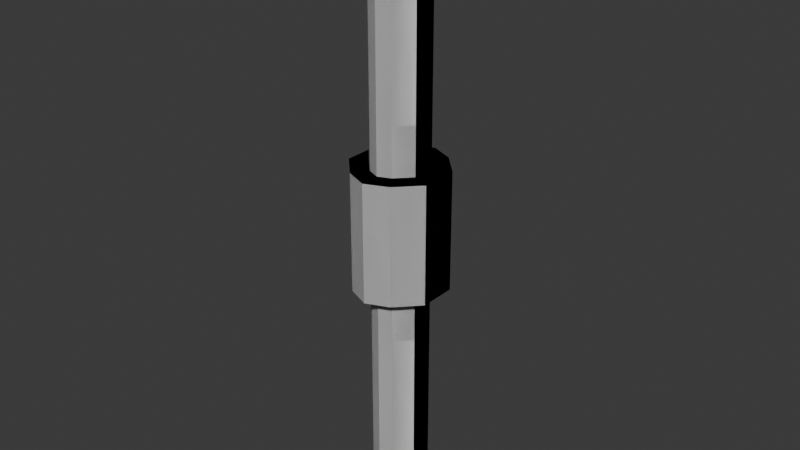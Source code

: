 # Source: cosochegira2.blend  (saved by Blender 4.2.66; exported with 4.5.12 LTS)
import bpy
from mathutils import Matrix  # noqa: F401  (used for matrix-valued properties, if any)

bpy.ops.wm.read_factory_settings(use_empty=True)
scene = bpy.context.scene
scene.name = 'Scene'

# ---- collections
col_collection = bpy.data.collections.new('Collection'); scene.collection.children.link(col_collection)

# ---- world
world_world = bpy.data.worlds.new('World'); scene.world = world_world
world_world.use_nodes = True; world_world.node_tree.nodes.clear()
_N = world_world.node_tree.nodes; _L = world_world.node_tree.links
n0 = _N.new('ShaderNodeOutputWorld'); n0.name = 'World Output'; n0.location = (300, 300)
n1 = _N.new('ShaderNodeBackground'); n1.name = 'Background'; n1.location = (10, 300)
n1.inputs[0].default_value = (0.05088, 0.05088, 0.05088, 1.0)
_L.new(n1.outputs[0], n0.inputs[0])
n0.is_active_output = True
world_world.color = (0.05088, 0.05088, 0.05088)
world_world.sun_shadow_jitter_overblur = 0.0

# ---- meshes
me_cylinder_001 = bpy.data.meshes.new('Cylinder.001')
me_cylinder_001.from_pydata([(0.0, 0.5281, 1.0), (0.2118, 0.4385, 1.0), (0.4504, 0.1899, 1.0), (0.4504, -0.1899, 1.0), (0.2118, -0.4385, 1.0), (0.0, -0.5281, 1.0), (0.0, 0.5281, 1.809), (0.0, -0.5281, 1.809), (0.2118, 0.4385, 1.809), (0.4504, 0.1899, 1.809), (0.4504, -0.1899, 1.809), (0.2118, -0.4385, 1.809), (1.662e-06, 0.5281, 5.105), (1.662e-06, -0.5281, 5.105), (0.2118, 0.4385, 5.105), (0.4504, 0.1899, 5.105), (0.4504, -0.1899, 5.105), (0.2118, -0.4385, 5.105)], [], [(5, 4, 11, 7), (8, 6, 12, 14), (3, 2, 9, 10), (1, 0, 6, 8), (0, 5, 7, 6), (4, 3, 10, 11), (2, 1, 8, 9), (14, 12, 13, 17, 16, 15), (11, 10, 16, 17), (9, 8, 14, 15), (6, 7, 13, 12), (7, 11, 17, 13), (10, 9, 15, 16)])
_uv = me_cylinder_001.uv_layers.new(name='UVMap')
_uv.uv.foreach_set('vector', [0.5946, 1.0, 0.6356, 1.0, 0.6356, 1.0, 0.5946, 1.0, 0.8644, 1.0, 0.9054, 1.0, 0.9054, 1.0, 0.8644, 1.0, 0.7087, 1.0, 0.7913, 1.0, 0.7913, 1.0, 0.7087, 1.0, 0.8644, 1.0, 0.9054, 1.0, 0.9054, 1.0, 0.8644, 1.0, 0.0, 0.0, 0.0, 0.0, 0.0, 0.0, 0.0, 0.0, 0.6356, 1.0, 0.7087, 1.0, 0.7087, 1.0, 0.6356, 1.0, 0.7913, 1.0, 0.8644, 1.0, 0.8644, 1.0, 0.7913, 1.0, 0.8644, 1.0, 0.9054, 1.0, 0.5946, 1.0, 0.6356, 1.0, 0.7087, 1.0, 0.7913, 1.0, 0.6356, 1.0, 0.7087, 1.0, 0.7087, 1.0, 0.6356, 1.0, 0.7913, 1.0, 0.8644, 1.0, 0.8644, 1.0, 0.7913, 1.0, 0.0, 0.0, 0.0, 0.0, 0.0, 0.0, 0.0, 0.0, 0.5946, 1.0, 0.6356, 1.0, 0.6356, 1.0, 0.5946, 1.0, 0.7087, 1.0, 0.7913, 1.0, 0.7913, 1.0, 0.7087, 1.0])
me_cylinder_001.update()
me_cylinder_002 = bpy.data.meshes.new('Cylinder.002')
me_cylinder_002.from_pydata([(0.0, 0.8498, -1.0), (0.0, 0.5281, 1.0), (0.3834, 0.6875, -1.0), (0.2118, 0.4385, 1.0), (0.7466, 0.309, -1.0), (0.4504, 0.1899, 1.0), (0.7466, -0.309, -1.0), (0.4504, -0.1899, 1.0), (0.3834, -0.6875, -1.0), (0.2118, -0.4385, 1.0), (0.0, -0.8498, -1.0), (0.0, -0.5281, 1.0), (0.3834, 0.6875, 1.0), (0.0, 0.8498, 1.0), (0.7466, 0.309, 1.0), (0.7466, -0.309, 1.0), (0.3834, -0.6875, 1.0), (0.0, -0.8498, 1.0)], [], [(0, 13, 12, 2), (2, 12, 14, 4), (4, 14, 15, 6), (6, 15, 16, 8), (8, 16, 17, 10), (0, 2, 4, 6, 8, 10), (1, 3, 12, 13), (3, 5, 14, 12), (5, 7, 15, 14), (7, 9, 16, 15), (9, 11, 17, 16)])
_uv = me_cylinder_002.uv_layers.new(name='UVMap')
_uv.uv.foreach_set('vector', [1.0, 0.5, 1.0, 1.0, 0.9, 1.0, 0.9, 0.5, 0.9, 0.5, 0.9, 1.0, 0.8, 1.0, 0.8, 0.5, 0.8, 0.5, 0.8, 1.0, 0.7, 1.0, 0.7, 0.5, 0.7, 0.5, 0.7, 1.0, 0.6, 1.0, 0.6, 0.5, 0.6, 0.5, 0.6, 1.0, 0.5, 1.0, 0.5, 0.5, 1.0, 0.5, 0.9, 0.5, 0.8, 0.5, 0.7, 0.5, 0.6, 0.5, 0.5, 0.5, 0.9054, 1.0, 0.8644, 1.0, 0.9, 1.0, 1.0, 1.0, 0.8644, 1.0, 0.7913, 1.0, 0.8, 1.0, 0.9, 1.0, 0.7913, 1.0, 0.7087, 1.0, 0.7, 1.0, 0.8, 1.0, 0.7087, 1.0, 0.6356, 1.0, 0.6, 1.0, 0.7, 1.0, 0.6356, 1.0, 0.5946, 1.0, 0.5, 1.0, 0.6, 1.0])
me_cylinder_002.update()

# ---- objects
ob_cylinder = bpy.data.objects.new('Cylinder', me_cylinder_001)
ob_cylinder_001 = bpy.data.objects.new('Cylinder.001', me_cylinder_002)

# ---- transforms, parenting, visibility, modifiers, constraints
ob_cylinder.location = (0.0, 0.0, 0.0)
_m = ob_cylinder.modifiers.new('Mirror', 'MIRROR')
_m.use_axis = (True, True, True)
ob_cylinder_001.location = (0.0, 0.0, 0.0)
_m = ob_cylinder_001.modifiers.new('Mirror', 'MIRROR')
_m.use_axis = (True, True, True)

# ---- collection membership
col_collection.objects.link(ob_cylinder)
col_collection.objects.link(ob_cylinder_001)

# ---- scene / render settings (as saved in the file)
scene.frame_start = 1; scene.frame_end = 250; scene.frame_set(1)
scene.render.engine = 'BLENDER_EEVEE_NEXT'
bpy.context.view_layer.update()

# ---- added for rendering (the .blend has no active camera and no usable light): camera, sun
cam_auto = bpy.data.cameras.new('AutoCamera')
cam_auto.lens = 50.0
cam_auto.sensor_width = 36.0
cam_auto.clip_end = 1000.0
ob_auto_camera = bpy.data.objects.new('AutoCamera', cam_auto)
scene.collection.objects.link(ob_auto_camera)
ob_auto_camera.location = (9.67545, -11.6105, 7.74036)
ob_auto_camera.rotation_euler = (1.09748, -7.21219e-08, 0.694738)
scene.camera = ob_auto_camera
light_auto_sun = bpy.data.lights.new('AutoSun', 'SUN')
light_auto_sun.energy = 3.0
light_auto_sun.angle = 0.0523599
ob_auto_sun = bpy.data.objects.new('AutoSun', light_auto_sun)
scene.collection.objects.link(ob_auto_sun)
ob_auto_sun.rotation_euler = (0.872665, 0.174533, 0.523599)
bpy.context.view_layer.update()
